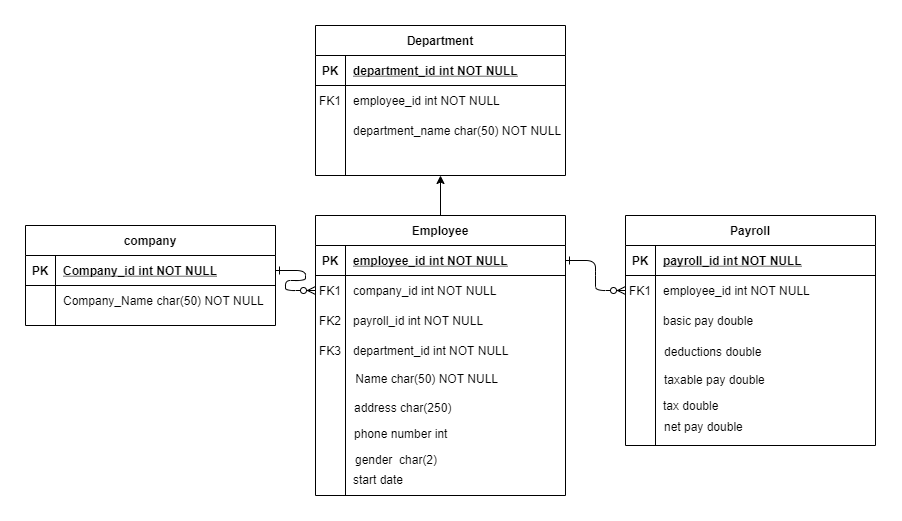

The diagram above was exported from draw.io. Its source (the exported page's mxGraphModel, read from the mxfile embedded in the PNG):
<mxGraphModel dx="868" dy="1550" grid="1" gridSize="10" guides="1" tooltips="1" connect="1" arrows="1" fold="1" page="1" pageScale="1" pageWidth="850" pageHeight="1100" math="0" shadow="0" extFonts="Permanent Marker^https://fonts.googleapis.com/css?family=Permanent+Marker">
  <root>
    <mxCell id="0" />
    <mxCell id="1" parent="0" />
    <mxCell id="C-vyLk0tnHw3VtMMgP7b-1" value="" style="edgeStyle=entityRelationEdgeStyle;endArrow=ERzeroToMany;startArrow=ERone;endFill=1;startFill=0;" parent="1" source="C-vyLk0tnHw3VtMMgP7b-24" target="C-vyLk0tnHw3VtMMgP7b-6" edge="1">
      <mxGeometry width="100" height="100" relative="1" as="geometry">
        <mxPoint x="340" y="720" as="sourcePoint" />
        <mxPoint x="440" y="620" as="targetPoint" />
      </mxGeometry>
    </mxCell>
    <mxCell id="C-vyLk0tnHw3VtMMgP7b-12" value="" style="edgeStyle=entityRelationEdgeStyle;endArrow=ERzeroToMany;startArrow=ERone;endFill=1;startFill=0;" parent="1" source="C-vyLk0tnHw3VtMMgP7b-3" target="C-vyLk0tnHw3VtMMgP7b-17" edge="1">
      <mxGeometry width="100" height="100" relative="1" as="geometry">
        <mxPoint x="400" y="180" as="sourcePoint" />
        <mxPoint x="460" y="205" as="targetPoint" />
      </mxGeometry>
    </mxCell>
    <mxCell id="tDHpjh2JHi4Cb9NuEDCT-11" value="" style="edgeStyle=orthogonalEdgeStyle;rounded=0;orthogonalLoop=1;jettySize=auto;html=1;" edge="1" parent="1" source="C-vyLk0tnHw3VtMMgP7b-2" target="tDHpjh2JHi4Cb9NuEDCT-1">
      <mxGeometry relative="1" as="geometry" />
    </mxCell>
    <mxCell id="C-vyLk0tnHw3VtMMgP7b-2" value="Employee" style="shape=table;startSize=30;container=1;collapsible=1;childLayout=tableLayout;fixedRows=1;rowLines=0;fontStyle=1;align=center;resizeLast=1;" parent="1" vertex="1">
      <mxGeometry x="450" y="120" width="250" height="280" as="geometry" />
    </mxCell>
    <mxCell id="C-vyLk0tnHw3VtMMgP7b-3" value="" style="shape=partialRectangle;collapsible=0;dropTarget=0;pointerEvents=0;fillColor=none;points=[[0,0.5],[1,0.5]];portConstraint=eastwest;top=0;left=0;right=0;bottom=1;" parent="C-vyLk0tnHw3VtMMgP7b-2" vertex="1">
      <mxGeometry y="30" width="250" height="30" as="geometry" />
    </mxCell>
    <mxCell id="C-vyLk0tnHw3VtMMgP7b-4" value="PK" style="shape=partialRectangle;overflow=hidden;connectable=0;fillColor=none;top=0;left=0;bottom=0;right=0;fontStyle=1;" parent="C-vyLk0tnHw3VtMMgP7b-3" vertex="1">
      <mxGeometry width="30" height="30" as="geometry" />
    </mxCell>
    <mxCell id="C-vyLk0tnHw3VtMMgP7b-5" value="employee_id int NOT NULL" style="shape=partialRectangle;overflow=hidden;connectable=0;fillColor=none;top=0;left=0;bottom=0;right=0;align=left;spacingLeft=6;fontStyle=5;" parent="C-vyLk0tnHw3VtMMgP7b-3" vertex="1">
      <mxGeometry x="30" width="220" height="30" as="geometry" />
    </mxCell>
    <mxCell id="C-vyLk0tnHw3VtMMgP7b-6" value="" style="shape=partialRectangle;collapsible=0;dropTarget=0;pointerEvents=0;fillColor=none;points=[[0,0.5],[1,0.5]];portConstraint=eastwest;top=0;left=0;right=0;bottom=0;" parent="C-vyLk0tnHw3VtMMgP7b-2" vertex="1">
      <mxGeometry y="60" width="250" height="30" as="geometry" />
    </mxCell>
    <mxCell id="C-vyLk0tnHw3VtMMgP7b-7" value="FK1" style="shape=partialRectangle;overflow=hidden;connectable=0;fillColor=none;top=0;left=0;bottom=0;right=0;" parent="C-vyLk0tnHw3VtMMgP7b-6" vertex="1">
      <mxGeometry width="30" height="30" as="geometry" />
    </mxCell>
    <mxCell id="C-vyLk0tnHw3VtMMgP7b-8" value="company_id int NOT NULL" style="shape=partialRectangle;overflow=hidden;connectable=0;fillColor=none;top=0;left=0;bottom=0;right=0;align=left;spacingLeft=6;" parent="C-vyLk0tnHw3VtMMgP7b-6" vertex="1">
      <mxGeometry x="30" width="220" height="30" as="geometry" />
    </mxCell>
    <mxCell id="C-vyLk0tnHw3VtMMgP7b-9" value="" style="shape=partialRectangle;collapsible=0;dropTarget=0;pointerEvents=0;fillColor=none;points=[[0,0.5],[1,0.5]];portConstraint=eastwest;top=0;left=0;right=0;bottom=0;" parent="C-vyLk0tnHw3VtMMgP7b-2" vertex="1">
      <mxGeometry y="90" width="250" height="30" as="geometry" />
    </mxCell>
    <mxCell id="C-vyLk0tnHw3VtMMgP7b-10" value="FK2" style="shape=partialRectangle;overflow=hidden;connectable=0;fillColor=none;top=0;left=0;bottom=0;right=0;" parent="C-vyLk0tnHw3VtMMgP7b-9" vertex="1">
      <mxGeometry width="30" height="30" as="geometry" />
    </mxCell>
    <mxCell id="C-vyLk0tnHw3VtMMgP7b-11" value="payroll_id int NOT NULL" style="shape=partialRectangle;overflow=hidden;connectable=0;fillColor=none;top=0;left=0;bottom=0;right=0;align=left;spacingLeft=6;" parent="C-vyLk0tnHw3VtMMgP7b-9" vertex="1">
      <mxGeometry x="30" width="220" height="30" as="geometry" />
    </mxCell>
    <mxCell id="tDHpjh2JHi4Cb9NuEDCT-12" value="" style="shape=partialRectangle;collapsible=0;dropTarget=0;pointerEvents=0;fillColor=none;points=[[0,0.5],[1,0.5]];portConstraint=eastwest;top=0;left=0;right=0;bottom=0;" vertex="1" parent="C-vyLk0tnHw3VtMMgP7b-2">
      <mxGeometry y="120" width="250" height="30" as="geometry" />
    </mxCell>
    <mxCell id="tDHpjh2JHi4Cb9NuEDCT-13" value="FK3" style="shape=partialRectangle;overflow=hidden;connectable=0;fillColor=none;top=0;left=0;bottom=0;right=0;" vertex="1" parent="tDHpjh2JHi4Cb9NuEDCT-12">
      <mxGeometry width="30" height="30" as="geometry" />
    </mxCell>
    <mxCell id="tDHpjh2JHi4Cb9NuEDCT-14" value="department_id int NOT NULL" style="shape=partialRectangle;overflow=hidden;connectable=0;fillColor=none;top=0;left=0;bottom=0;right=0;align=left;spacingLeft=6;" vertex="1" parent="tDHpjh2JHi4Cb9NuEDCT-12">
      <mxGeometry x="30" width="220" height="30" as="geometry" />
    </mxCell>
    <mxCell id="C-vyLk0tnHw3VtMMgP7b-13" value="Payroll" style="shape=table;startSize=30;container=1;collapsible=1;childLayout=tableLayout;fixedRows=1;rowLines=0;fontStyle=1;align=center;resizeLast=1;" parent="1" vertex="1">
      <mxGeometry x="760" y="120" width="250" height="230" as="geometry" />
    </mxCell>
    <mxCell id="C-vyLk0tnHw3VtMMgP7b-14" value="" style="shape=partialRectangle;collapsible=0;dropTarget=0;pointerEvents=0;fillColor=none;points=[[0,0.5],[1,0.5]];portConstraint=eastwest;top=0;left=0;right=0;bottom=1;" parent="C-vyLk0tnHw3VtMMgP7b-13" vertex="1">
      <mxGeometry y="30" width="250" height="30" as="geometry" />
    </mxCell>
    <mxCell id="C-vyLk0tnHw3VtMMgP7b-15" value="PK" style="shape=partialRectangle;overflow=hidden;connectable=0;fillColor=none;top=0;left=0;bottom=0;right=0;fontStyle=1;" parent="C-vyLk0tnHw3VtMMgP7b-14" vertex="1">
      <mxGeometry width="30" height="30" as="geometry" />
    </mxCell>
    <mxCell id="C-vyLk0tnHw3VtMMgP7b-16" value="payroll_id int NOT NULL " style="shape=partialRectangle;overflow=hidden;connectable=0;fillColor=none;top=0;left=0;bottom=0;right=0;align=left;spacingLeft=6;fontStyle=5;" parent="C-vyLk0tnHw3VtMMgP7b-14" vertex="1">
      <mxGeometry x="30" width="220" height="30" as="geometry" />
    </mxCell>
    <mxCell id="C-vyLk0tnHw3VtMMgP7b-17" value="" style="shape=partialRectangle;collapsible=0;dropTarget=0;pointerEvents=0;fillColor=none;points=[[0,0.5],[1,0.5]];portConstraint=eastwest;top=0;left=0;right=0;bottom=0;" parent="C-vyLk0tnHw3VtMMgP7b-13" vertex="1">
      <mxGeometry y="60" width="250" height="30" as="geometry" />
    </mxCell>
    <mxCell id="C-vyLk0tnHw3VtMMgP7b-18" value="FK1" style="shape=partialRectangle;overflow=hidden;connectable=0;fillColor=none;top=0;left=0;bottom=0;right=0;" parent="C-vyLk0tnHw3VtMMgP7b-17" vertex="1">
      <mxGeometry width="30" height="30" as="geometry" />
    </mxCell>
    <mxCell id="C-vyLk0tnHw3VtMMgP7b-19" value="employee_id int NOT NULL" style="shape=partialRectangle;overflow=hidden;connectable=0;fillColor=none;top=0;left=0;bottom=0;right=0;align=left;spacingLeft=6;" parent="C-vyLk0tnHw3VtMMgP7b-17" vertex="1">
      <mxGeometry x="30" width="220" height="30" as="geometry" />
    </mxCell>
    <mxCell id="C-vyLk0tnHw3VtMMgP7b-20" value="" style="shape=partialRectangle;collapsible=0;dropTarget=0;pointerEvents=0;fillColor=none;points=[[0,0.5],[1,0.5]];portConstraint=eastwest;top=0;left=0;right=0;bottom=0;" parent="C-vyLk0tnHw3VtMMgP7b-13" vertex="1">
      <mxGeometry y="90" width="250" height="30" as="geometry" />
    </mxCell>
    <mxCell id="C-vyLk0tnHw3VtMMgP7b-21" value="" style="shape=partialRectangle;overflow=hidden;connectable=0;fillColor=none;top=0;left=0;bottom=0;right=0;" parent="C-vyLk0tnHw3VtMMgP7b-20" vertex="1">
      <mxGeometry width="30" height="30" as="geometry" />
    </mxCell>
    <mxCell id="C-vyLk0tnHw3VtMMgP7b-22" value="basic pay double" style="shape=partialRectangle;overflow=hidden;connectable=0;fillColor=none;top=0;left=0;bottom=0;right=0;align=left;spacingLeft=6;" parent="C-vyLk0tnHw3VtMMgP7b-20" vertex="1">
      <mxGeometry x="30" width="220" height="30" as="geometry" />
    </mxCell>
    <mxCell id="C-vyLk0tnHw3VtMMgP7b-23" value="company" style="shape=table;startSize=30;container=1;collapsible=1;childLayout=tableLayout;fixedRows=1;rowLines=0;fontStyle=1;align=center;resizeLast=1;" parent="1" vertex="1">
      <mxGeometry x="160" y="130" width="250" height="100" as="geometry">
        <mxRectangle x="120" y="120" width="100" height="30" as="alternateBounds" />
      </mxGeometry>
    </mxCell>
    <mxCell id="C-vyLk0tnHw3VtMMgP7b-24" value="" style="shape=partialRectangle;collapsible=0;dropTarget=0;pointerEvents=0;fillColor=none;points=[[0,0.5],[1,0.5]];portConstraint=eastwest;top=0;left=0;right=0;bottom=1;" parent="C-vyLk0tnHw3VtMMgP7b-23" vertex="1">
      <mxGeometry y="30" width="250" height="30" as="geometry" />
    </mxCell>
    <mxCell id="C-vyLk0tnHw3VtMMgP7b-25" value="PK" style="shape=partialRectangle;overflow=hidden;connectable=0;fillColor=none;top=0;left=0;bottom=0;right=0;fontStyle=1;" parent="C-vyLk0tnHw3VtMMgP7b-24" vertex="1">
      <mxGeometry width="30" height="30" as="geometry" />
    </mxCell>
    <mxCell id="C-vyLk0tnHw3VtMMgP7b-26" value="Company_id int NOT NULL" style="shape=partialRectangle;overflow=hidden;connectable=0;fillColor=none;top=0;left=0;bottom=0;right=0;align=left;spacingLeft=6;fontStyle=5;" parent="C-vyLk0tnHw3VtMMgP7b-24" vertex="1">
      <mxGeometry x="30" width="220" height="30" as="geometry" />
    </mxCell>
    <mxCell id="C-vyLk0tnHw3VtMMgP7b-27" value="" style="shape=partialRectangle;collapsible=0;dropTarget=0;pointerEvents=0;fillColor=none;points=[[0,0.5],[1,0.5]];portConstraint=eastwest;top=0;left=0;right=0;bottom=0;" parent="C-vyLk0tnHw3VtMMgP7b-23" vertex="1">
      <mxGeometry y="60" width="250" height="30" as="geometry" />
    </mxCell>
    <mxCell id="C-vyLk0tnHw3VtMMgP7b-28" value="" style="shape=partialRectangle;overflow=hidden;connectable=0;fillColor=none;top=0;left=0;bottom=0;right=0;" parent="C-vyLk0tnHw3VtMMgP7b-27" vertex="1">
      <mxGeometry width="30" height="30" as="geometry" />
    </mxCell>
    <mxCell id="C-vyLk0tnHw3VtMMgP7b-29" value="Company_Name char(50) NOT NULL" style="shape=partialRectangle;overflow=hidden;connectable=0;fillColor=none;top=0;left=0;bottom=0;right=0;align=left;spacingLeft=6;" parent="C-vyLk0tnHw3VtMMgP7b-27" vertex="1">
      <mxGeometry x="30" width="220" height="30" as="geometry" />
    </mxCell>
    <mxCell id="tDHpjh2JHi4Cb9NuEDCT-1" value="Department" style="shape=table;startSize=30;container=1;collapsible=1;childLayout=tableLayout;fixedRows=1;rowLines=0;fontStyle=1;align=center;resizeLast=1;" vertex="1" parent="1">
      <mxGeometry x="450" y="-70" width="250" height="150" as="geometry" />
    </mxCell>
    <mxCell id="tDHpjh2JHi4Cb9NuEDCT-2" value="" style="shape=partialRectangle;collapsible=0;dropTarget=0;pointerEvents=0;fillColor=none;points=[[0,0.5],[1,0.5]];portConstraint=eastwest;top=0;left=0;right=0;bottom=1;" vertex="1" parent="tDHpjh2JHi4Cb9NuEDCT-1">
      <mxGeometry y="30" width="250" height="30" as="geometry" />
    </mxCell>
    <mxCell id="tDHpjh2JHi4Cb9NuEDCT-3" value="PK" style="shape=partialRectangle;overflow=hidden;connectable=0;fillColor=none;top=0;left=0;bottom=0;right=0;fontStyle=1;" vertex="1" parent="tDHpjh2JHi4Cb9NuEDCT-2">
      <mxGeometry width="30" height="30" as="geometry" />
    </mxCell>
    <mxCell id="tDHpjh2JHi4Cb9NuEDCT-4" value="department_id int NOT NULL" style="shape=partialRectangle;overflow=hidden;connectable=0;fillColor=none;top=0;left=0;bottom=0;right=0;align=left;spacingLeft=6;fontStyle=5;" vertex="1" parent="tDHpjh2JHi4Cb9NuEDCT-2">
      <mxGeometry x="30" width="220" height="30" as="geometry" />
    </mxCell>
    <mxCell id="tDHpjh2JHi4Cb9NuEDCT-5" value="" style="shape=partialRectangle;collapsible=0;dropTarget=0;pointerEvents=0;fillColor=none;points=[[0,0.5],[1,0.5]];portConstraint=eastwest;top=0;left=0;right=0;bottom=0;" vertex="1" parent="tDHpjh2JHi4Cb9NuEDCT-1">
      <mxGeometry y="60" width="250" height="30" as="geometry" />
    </mxCell>
    <mxCell id="tDHpjh2JHi4Cb9NuEDCT-6" value="FK1" style="shape=partialRectangle;overflow=hidden;connectable=0;fillColor=none;top=0;left=0;bottom=0;right=0;" vertex="1" parent="tDHpjh2JHi4Cb9NuEDCT-5">
      <mxGeometry width="30" height="30" as="geometry" />
    </mxCell>
    <mxCell id="tDHpjh2JHi4Cb9NuEDCT-7" value="employee_id int NOT NULL" style="shape=partialRectangle;overflow=hidden;connectable=0;fillColor=none;top=0;left=0;bottom=0;right=0;align=left;spacingLeft=6;" vertex="1" parent="tDHpjh2JHi4Cb9NuEDCT-5">
      <mxGeometry x="30" width="220" height="30" as="geometry" />
    </mxCell>
    <mxCell id="tDHpjh2JHi4Cb9NuEDCT-8" value="" style="shape=partialRectangle;collapsible=0;dropTarget=0;pointerEvents=0;fillColor=none;points=[[0,0.5],[1,0.5]];portConstraint=eastwest;top=0;left=0;right=0;bottom=0;" vertex="1" parent="tDHpjh2JHi4Cb9NuEDCT-1">
      <mxGeometry y="90" width="250" height="30" as="geometry" />
    </mxCell>
    <mxCell id="tDHpjh2JHi4Cb9NuEDCT-9" value="" style="shape=partialRectangle;overflow=hidden;connectable=0;fillColor=none;top=0;left=0;bottom=0;right=0;" vertex="1" parent="tDHpjh2JHi4Cb9NuEDCT-8">
      <mxGeometry width="30" height="30" as="geometry" />
    </mxCell>
    <mxCell id="tDHpjh2JHi4Cb9NuEDCT-10" value="department_name char(50) NOT NULL" style="shape=partialRectangle;overflow=hidden;connectable=0;fillColor=none;top=0;left=0;bottom=0;right=0;align=left;spacingLeft=6;" vertex="1" parent="tDHpjh2JHi4Cb9NuEDCT-8">
      <mxGeometry x="30" width="220" height="30" as="geometry" />
    </mxCell>
    <mxCell id="tDHpjh2JHi4Cb9NuEDCT-15" value=" Name char(50) NOT NULL" style="shape=partialRectangle;overflow=hidden;connectable=0;fillColor=none;top=0;left=0;bottom=0;right=0;align=left;spacingLeft=6;" vertex="1" parent="1">
      <mxGeometry x="479" y="268" width="220" height="30" as="geometry" />
    </mxCell>
    <mxCell id="tDHpjh2JHi4Cb9NuEDCT-16" value="address char(250)" style="shape=partialRectangle;overflow=hidden;connectable=0;fillColor=none;top=0;left=0;bottom=0;right=0;align=left;spacingLeft=6;" vertex="1" parent="1">
      <mxGeometry x="481" y="297" width="220" height="30" as="geometry" />
    </mxCell>
    <mxCell id="tDHpjh2JHi4Cb9NuEDCT-17" value="phone number int" style="shape=partialRectangle;overflow=hidden;connectable=0;fillColor=none;top=0;left=0;bottom=0;right=0;align=left;spacingLeft=6;" vertex="1" parent="1">
      <mxGeometry x="481" y="323" width="220" height="30" as="geometry" />
    </mxCell>
    <mxCell id="tDHpjh2JHi4Cb9NuEDCT-18" value="gender  char(2)" style="shape=partialRectangle;overflow=hidden;connectable=0;fillColor=none;top=0;left=0;bottom=0;right=0;align=left;spacingLeft=6;" vertex="1" parent="1">
      <mxGeometry x="482" y="349" width="220" height="30" as="geometry" />
    </mxCell>
    <mxCell id="tDHpjh2JHi4Cb9NuEDCT-19" value="deductions double" style="shape=partialRectangle;overflow=hidden;connectable=0;fillColor=none;top=0;left=0;bottom=0;right=0;align=left;spacingLeft=6;" vertex="1" parent="1">
      <mxGeometry x="791" y="241" width="220" height="30" as="geometry" />
    </mxCell>
    <mxCell id="tDHpjh2JHi4Cb9NuEDCT-20" value="taxable pay double" style="shape=partialRectangle;overflow=hidden;connectable=0;fillColor=none;top=0;left=0;bottom=0;right=0;align=left;spacingLeft=6;" vertex="1" parent="1">
      <mxGeometry x="791" y="269" width="220" height="30" as="geometry" />
    </mxCell>
    <mxCell id="tDHpjh2JHi4Cb9NuEDCT-21" value="tax double" style="shape=partialRectangle;overflow=hidden;connectable=0;fillColor=none;top=0;left=0;bottom=0;right=0;align=left;spacingLeft=6;" vertex="1" parent="1">
      <mxGeometry x="790" y="295" width="220" height="30" as="geometry" />
    </mxCell>
    <mxCell id="tDHpjh2JHi4Cb9NuEDCT-22" value="net pay double" style="shape=partialRectangle;overflow=hidden;connectable=0;fillColor=none;top=0;left=0;bottom=0;right=0;align=left;spacingLeft=6;" vertex="1" parent="1">
      <mxGeometry x="791" y="316" width="220" height="30" as="geometry" />
    </mxCell>
    <mxCell id="tDHpjh2JHi4Cb9NuEDCT-24" value="start date" style="shape=partialRectangle;overflow=hidden;connectable=0;fillColor=none;top=0;left=0;bottom=0;right=0;align=left;spacingLeft=6;" vertex="1" parent="1">
      <mxGeometry x="480" y="369" width="220" height="30" as="geometry" />
    </mxCell>
  </root>
</mxGraphModel>